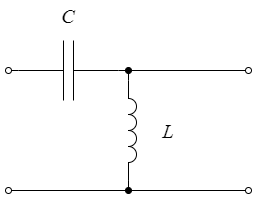

The diagram above was exported from draw.io. Its source (the exported page's mxGraphModel, read from the mxfile embedded in the PNG):
<mxGraphModel dx="1434" dy="836" grid="1" gridSize="10" guides="1" tooltips="1" connect="1" arrows="1" fold="1" page="1" pageScale="1" pageWidth="1169" pageHeight="827" math="0" shadow="0">
  <root>
    <mxCell id="0" />
    <mxCell id="1" parent="0" />
    <mxCell id="bZTgsBUZp7WbR4AdyU3S-3" value="" style="endArrow=none;html=1;rounded=0;entryX=1;entryY=1;entryDx=0;entryDy=0;entryPerimeter=0;startArrow=oval;startFill=0;" parent="1" edge="1">
      <mxGeometry width="50" height="50" relative="1" as="geometry">
        <mxPoint x="400" y="120" as="sourcePoint" />
        <mxPoint x="270" y="120" as="targetPoint" />
      </mxGeometry>
    </mxCell>
    <mxCell id="bZTgsBUZp7WbR4AdyU3S-5" value="" style="endArrow=oval;html=1;rounded=0;exitX=0;exitY=1;exitDx=0;exitDy=0;exitPerimeter=0;endFill=1;" parent="1" source="bZTgsBUZp7WbR4AdyU3S-10" edge="1">
      <mxGeometry width="50" height="50" relative="1" as="geometry">
        <mxPoint x="280" y="130" as="sourcePoint" />
        <mxPoint x="280" y="120" as="targetPoint" />
      </mxGeometry>
    </mxCell>
    <mxCell id="bZTgsBUZp7WbR4AdyU3S-6" value="" style="endArrow=oval;html=1;rounded=0;exitX=1;exitY=1;exitDx=0;exitDy=0;exitPerimeter=0;endFill=1;" parent="1" source="bZTgsBUZp7WbR4AdyU3S-10" edge="1">
      <mxGeometry width="50" height="50" relative="1" as="geometry">
        <mxPoint x="280" y="230" as="sourcePoint" />
        <mxPoint x="280" y="240" as="targetPoint" />
      </mxGeometry>
    </mxCell>
    <mxCell id="bZTgsBUZp7WbR4AdyU3S-7" value="" style="endArrow=oval;html=1;rounded=0;startArrow=oval;startFill=0;endFill=0;" parent="1" edge="1">
      <mxGeometry width="50" height="50" relative="1" as="geometry">
        <mxPoint x="400" y="240" as="sourcePoint" />
        <mxPoint x="160" y="240" as="targetPoint" />
      </mxGeometry>
    </mxCell>
    <mxCell id="bZTgsBUZp7WbR4AdyU3S-8" value="" style="endArrow=none;html=1;rounded=0;entryX=0;entryY=1;entryDx=0;entryDy=0;entryPerimeter=0;startArrow=oval;startFill=0;" parent="1" edge="1">
      <mxGeometry width="50" height="50" relative="1" as="geometry">
        <mxPoint x="160" y="120" as="sourcePoint" />
        <mxPoint x="170" y="120" as="targetPoint" />
      </mxGeometry>
    </mxCell>
    <mxCell id="bZTgsBUZp7WbR4AdyU3S-9" value="" style="pointerEvents=1;verticalLabelPosition=bottom;shadow=0;dashed=0;align=center;html=1;verticalAlign=top;shape=mxgraph.electrical.capacitors.capacitor_1;rotation=0;" parent="1" vertex="1">
      <mxGeometry x="170" y="90" width="100" height="60" as="geometry" />
    </mxCell>
    <mxCell id="bZTgsBUZp7WbR4AdyU3S-10" value="" style="pointerEvents=1;verticalLabelPosition=bottom;shadow=0;dashed=0;align=center;html=1;verticalAlign=top;shape=mxgraph.electrical.inductors.inductor_3;rotation=90;" parent="1" vertex="1">
      <mxGeometry x="234" y="176" width="100" height="8" as="geometry" />
    </mxCell>
    <mxCell id="bZTgsBUZp7WbR4AdyU3S-11" style="edgeStyle=orthogonalEdgeStyle;rounded=0;orthogonalLoop=1;jettySize=auto;html=1;exitX=1;exitY=1;exitDx=0;exitDy=0;exitPerimeter=0;entryX=0.972;entryY=1;entryDx=0;entryDy=0;entryPerimeter=0;endArrow=none;endFill=0;" parent="1" source="bZTgsBUZp7WbR4AdyU3S-10" target="bZTgsBUZp7WbR4AdyU3S-10" edge="1">
      <mxGeometry relative="1" as="geometry" />
    </mxCell>
    <mxCell id="vUpQaMOBJPfkgtTE1oQP-1" value="&lt;font face=&quot;Times New Roman&quot; style=&quot;font-size: 20px;&quot;&gt;&lt;i&gt;C&lt;/i&gt;&lt;/font&gt;" style="text;html=1;align=center;verticalAlign=middle;whiteSpace=wrap;rounded=0;" vertex="1" parent="1">
      <mxGeometry x="190" y="50" width="60" height="30" as="geometry" />
    </mxCell>
    <mxCell id="vUpQaMOBJPfkgtTE1oQP-2" value="&lt;font face=&quot;Times New Roman&quot;&gt;&lt;span style=&quot;font-size: 20px;&quot;&gt;&lt;i&gt;L&lt;/i&gt;&lt;/span&gt;&lt;/font&gt;" style="text;html=1;align=center;verticalAlign=middle;whiteSpace=wrap;rounded=0;" vertex="1" parent="1">
      <mxGeometry x="290" y="165" width="60" height="30" as="geometry" />
    </mxCell>
  </root>
</mxGraphModel>